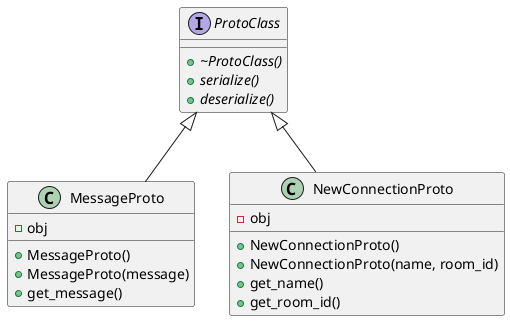

The diagram above was rendered by PlantUML. Its source (embedded in the PNG):
@startuml

ProtoClass <|-- MessageProto
ProtoClass <|-- NewConnectionProto

interface ProtoClass {
    + {abstract} ~ProtoClass()
    + {abstract} serialize()
    + {abstract} deserialize()
}

class MessageProto {
    + MessageProto()
    + MessageProto(message)
    + get_message()

    - obj
}

class NewConnectionProto {
    + NewConnectionProto()
    + NewConnectionProto(name, room_id)
    + get_name()
    + get_room_id()

    - obj
}

@enduml